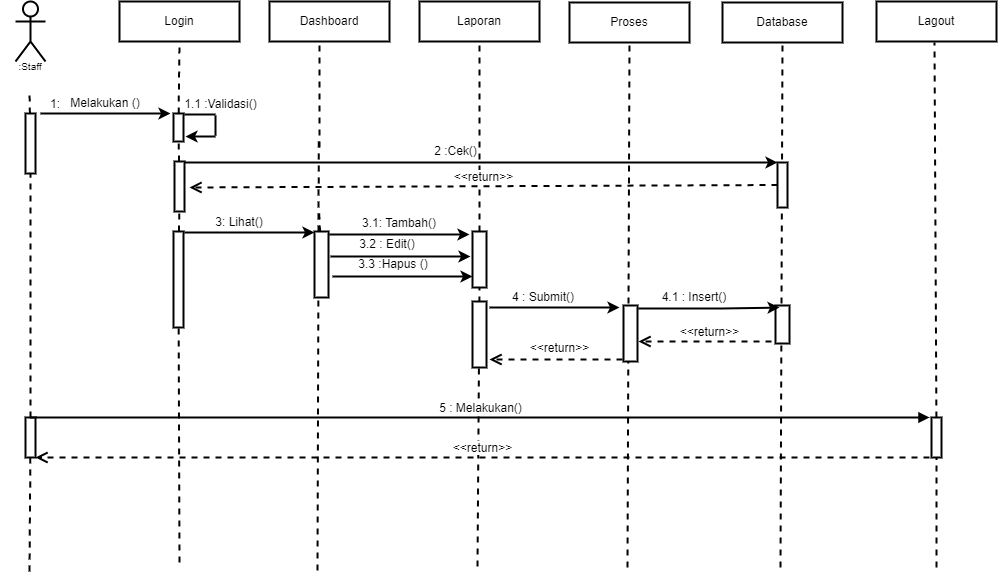

The diagram above was exported from draw.io. Its source (the exported page's mxGraphModel, read from the mxfile embedded in the PNG):
<mxGraphModel dx="1887" dy="831" grid="1" gridSize="10" guides="1" tooltips="1" connect="1" arrows="1" fold="1" page="1" pageScale="1" pageWidth="1169" pageHeight="827" math="0" shadow="0">
  <root>
    <mxCell id="0" />
    <mxCell id="1" parent="0" />
    <mxCell id="3L8egAMJMwIG4ehZai7a-1" value="&lt;br&gt;&lt;br&gt;&lt;br&gt;&lt;br&gt;&lt;br&gt;" style="shape=umlActor;verticalLabelPosition=bottom;verticalAlign=top;html=1;outlineConnect=0;strokeWidth=2;" vertex="1" parent="1">
      <mxGeometry x="119" y="100" width="30" height="60" as="geometry" />
    </mxCell>
    <mxCell id="3L8egAMJMwIG4ehZai7a-2" value="Login" style="rounded=0;whiteSpace=wrap;html=1;strokeWidth=2;" vertex="1" parent="1">
      <mxGeometry x="223" y="100" width="120" height="40" as="geometry" />
    </mxCell>
    <mxCell id="3L8egAMJMwIG4ehZai7a-3" value="Dashboard" style="rounded=0;whiteSpace=wrap;html=1;strokeWidth=2;" vertex="1" parent="1">
      <mxGeometry x="373" y="100" width="120" height="40" as="geometry" />
    </mxCell>
    <mxCell id="3L8egAMJMwIG4ehZai7a-4" value="Laporan" style="rounded=0;whiteSpace=wrap;html=1;strokeWidth=2;" vertex="1" parent="1">
      <mxGeometry x="523" y="100" width="120" height="40" as="geometry" />
    </mxCell>
    <mxCell id="3L8egAMJMwIG4ehZai7a-5" value="Lagout" style="rounded=0;whiteSpace=wrap;html=1;strokeWidth=2;" vertex="1" parent="1">
      <mxGeometry x="980" y="100" width="120" height="40" as="geometry" />
    </mxCell>
    <mxCell id="3L8egAMJMwIG4ehZai7a-6" value="" style="endArrow=none;dashed=1;html=1;rounded=0;startArrow=none;strokeWidth=2;" edge="1" parent="1" source="3L8egAMJMwIG4ehZai7a-7">
      <mxGeometry width="50" height="50" relative="1" as="geometry">
        <mxPoint x="133" y="520" as="sourcePoint" />
        <mxPoint x="133" y="190" as="targetPoint" />
      </mxGeometry>
    </mxCell>
    <mxCell id="3L8egAMJMwIG4ehZai7a-7" value="" style="rounded=0;whiteSpace=wrap;html=1;strokeWidth=2;" vertex="1" parent="1">
      <mxGeometry x="129" y="212" width="10" height="60" as="geometry" />
    </mxCell>
    <mxCell id="3L8egAMJMwIG4ehZai7a-8" value="" style="endArrow=none;dashed=1;html=1;rounded=0;strokeWidth=2;startArrow=none;" edge="1" parent="1" source="3L8egAMJMwIG4ehZai7a-60" target="3L8egAMJMwIG4ehZai7a-7">
      <mxGeometry width="50" height="50" relative="1" as="geometry">
        <mxPoint x="133" y="670" as="sourcePoint" />
        <mxPoint x="133" y="190" as="targetPoint" />
      </mxGeometry>
    </mxCell>
    <mxCell id="3L8egAMJMwIG4ehZai7a-9" value="" style="endArrow=none;dashed=1;html=1;rounded=0;startArrow=none;entryX=0.5;entryY=1;entryDx=0;entryDy=0;strokeWidth=2;" edge="1" parent="1" source="3L8egAMJMwIG4ehZai7a-10" target="3L8egAMJMwIG4ehZai7a-2">
      <mxGeometry width="50" height="50" relative="1" as="geometry">
        <mxPoint x="281" y="520" as="sourcePoint" />
        <mxPoint x="281" y="190" as="targetPoint" />
      </mxGeometry>
    </mxCell>
    <mxCell id="3L8egAMJMwIG4ehZai7a-10" value="" style="rounded=0;whiteSpace=wrap;html=1;strokeWidth=2;" vertex="1" parent="1">
      <mxGeometry x="277" y="212" width="10" height="28" as="geometry" />
    </mxCell>
    <mxCell id="3L8egAMJMwIG4ehZai7a-11" value="" style="endArrow=none;dashed=1;html=1;rounded=0;startArrow=none;strokeWidth=2;" edge="1" parent="1" source="3L8egAMJMwIG4ehZai7a-15" target="3L8egAMJMwIG4ehZai7a-10">
      <mxGeometry width="50" height="50" relative="1" as="geometry">
        <mxPoint x="281" y="520" as="sourcePoint" />
        <mxPoint x="281" y="190" as="targetPoint" />
      </mxGeometry>
    </mxCell>
    <mxCell id="3L8egAMJMwIG4ehZai7a-12" value="" style="endArrow=classic;html=1;rounded=0;strokeWidth=2;" edge="1" parent="1">
      <mxGeometry width="50" height="50" relative="1" as="geometry">
        <mxPoint x="144" y="212" as="sourcePoint" />
        <mxPoint x="274" y="212" as="targetPoint" />
      </mxGeometry>
    </mxCell>
    <mxCell id="3L8egAMJMwIG4ehZai7a-13" value="1:" style="text;html=1;strokeColor=none;fillColor=none;align=center;verticalAlign=middle;whiteSpace=wrap;rounded=0;strokeWidth=2;" vertex="1" parent="1">
      <mxGeometry x="129" y="194" width="60" height="18" as="geometry" />
    </mxCell>
    <mxCell id="3L8egAMJMwIG4ehZai7a-14" value="Melakukan ()" style="text;html=1;strokeColor=none;fillColor=none;align=center;verticalAlign=middle;whiteSpace=wrap;rounded=0;strokeWidth=2;" vertex="1" parent="1">
      <mxGeometry x="164" y="192" width="90" height="20" as="geometry" />
    </mxCell>
    <mxCell id="3L8egAMJMwIG4ehZai7a-15" value="" style="rounded=0;whiteSpace=wrap;html=1;strokeWidth=2;" vertex="1" parent="1">
      <mxGeometry x="278" y="260" width="10" height="50" as="geometry" />
    </mxCell>
    <mxCell id="3L8egAMJMwIG4ehZai7a-16" value="" style="endArrow=none;dashed=1;html=1;rounded=0;startArrow=none;strokeWidth=2;" edge="1" parent="1" source="3L8egAMJMwIG4ehZai7a-17" target="3L8egAMJMwIG4ehZai7a-15">
      <mxGeometry width="50" height="50" relative="1" as="geometry">
        <mxPoint x="281" y="520" as="sourcePoint" />
        <mxPoint x="281.95238095238096" y="240" as="targetPoint" />
      </mxGeometry>
    </mxCell>
    <mxCell id="3L8egAMJMwIG4ehZai7a-17" value="" style="rounded=0;whiteSpace=wrap;html=1;strokeWidth=2;" vertex="1" parent="1">
      <mxGeometry x="277" y="330" width="10" height="96" as="geometry" />
    </mxCell>
    <mxCell id="3L8egAMJMwIG4ehZai7a-18" value="" style="endArrow=none;dashed=1;html=1;rounded=0;strokeWidth=2;" edge="1" parent="1" target="3L8egAMJMwIG4ehZai7a-17">
      <mxGeometry width="50" height="50" relative="1" as="geometry">
        <mxPoint x="283" y="661" as="sourcePoint" />
        <mxPoint x="282.7872340425531" y="310" as="targetPoint" />
      </mxGeometry>
    </mxCell>
    <mxCell id="3L8egAMJMwIG4ehZai7a-19" value="" style="endArrow=none;dashed=1;html=1;rounded=0;startArrow=none;entryX=0.5;entryY=1;entryDx=0;entryDy=0;strokeWidth=2;" edge="1" parent="1">
      <mxGeometry width="50" height="50" relative="1" as="geometry">
        <mxPoint x="423" y="246" as="sourcePoint" />
        <mxPoint x="423" y="140" as="targetPoint" />
      </mxGeometry>
    </mxCell>
    <mxCell id="3L8egAMJMwIG4ehZai7a-20" value="" style="endArrow=none;dashed=1;html=1;rounded=0;startArrow=none;exitX=0.5;exitY=0;exitDx=0;exitDy=0;strokeWidth=2;" edge="1" parent="1">
      <mxGeometry width="50" height="50" relative="1" as="geometry">
        <mxPoint x="422" y="330" as="sourcePoint" />
        <mxPoint x="422.2372881355932" y="240" as="targetPoint" />
      </mxGeometry>
    </mxCell>
    <mxCell id="3L8egAMJMwIG4ehZai7a-21" value="" style="endArrow=none;dashed=1;html=1;rounded=0;startArrow=none;strokeWidth=2;" edge="1" parent="1" source="3L8egAMJMwIG4ehZai7a-42">
      <mxGeometry width="50" height="50" relative="1" as="geometry">
        <mxPoint x="423" y="386" as="sourcePoint" />
        <mxPoint x="422.6428571428571" y="310" as="targetPoint" />
      </mxGeometry>
    </mxCell>
    <mxCell id="3L8egAMJMwIG4ehZai7a-22" value="" style="endArrow=none;dashed=1;html=1;rounded=0;strokeWidth=2;" edge="1" parent="1">
      <mxGeometry width="50" height="50" relative="1" as="geometry">
        <mxPoint x="421" y="669" as="sourcePoint" />
        <mxPoint x="421.9203821656049" y="380" as="targetPoint" />
      </mxGeometry>
    </mxCell>
    <mxCell id="3L8egAMJMwIG4ehZai7a-23" value="" style="endArrow=classic;html=1;rounded=0;exitX=1;exitY=0;exitDx=0;exitDy=0;entryX=0;entryY=0;entryDx=0;entryDy=0;strokeWidth=2;" edge="1" parent="1" target="3L8egAMJMwIG4ehZai7a-38">
      <mxGeometry width="50" height="50" relative="1" as="geometry">
        <mxPoint x="288" y="261" as="sourcePoint" />
        <mxPoint x="578" y="260" as="targetPoint" />
      </mxGeometry>
    </mxCell>
    <mxCell id="3L8egAMJMwIG4ehZai7a-24" value="&lt;span style=&quot;&quot;&gt;1.1 :Validasi()&lt;/span&gt;" style="text;html=1;strokeColor=none;fillColor=none;align=center;verticalAlign=middle;whiteSpace=wrap;rounded=0;strokeWidth=2;" vertex="1" parent="1">
      <mxGeometry x="287" y="194" width="75" height="18" as="geometry" />
    </mxCell>
    <mxCell id="3L8egAMJMwIG4ehZai7a-25" value="" style="endArrow=none;dashed=1;html=1;rounded=0;entryX=0.5;entryY=1;entryDx=0;entryDy=0;strokeWidth=2;startArrow=none;" edge="1" parent="1" source="3L8egAMJMwIG4ehZai7a-43" target="3L8egAMJMwIG4ehZai7a-4">
      <mxGeometry width="50" height="50" relative="1" as="geometry">
        <mxPoint x="581" y="665" as="sourcePoint" />
        <mxPoint x="581.929906542056" y="267" as="targetPoint" />
      </mxGeometry>
    </mxCell>
    <mxCell id="3L8egAMJMwIG4ehZai7a-26" value="" style="endArrow=none;dashed=1;html=1;rounded=0;entryX=0.5;entryY=1;entryDx=0;entryDy=0;startArrow=none;strokeWidth=2;" edge="1" parent="1" source="3L8egAMJMwIG4ehZai7a-27">
      <mxGeometry width="50" height="50" relative="1" as="geometry">
        <mxPoint x="1036" y="666" as="sourcePoint" />
        <mxPoint x="1038" y="141" as="targetPoint" />
      </mxGeometry>
    </mxCell>
    <mxCell id="3L8egAMJMwIG4ehZai7a-27" value="" style="rounded=0;whiteSpace=wrap;html=1;strokeWidth=2;fontSize=10;" vertex="1" parent="1">
      <mxGeometry x="1035" y="516" width="10" height="40" as="geometry" />
    </mxCell>
    <mxCell id="3L8egAMJMwIG4ehZai7a-28" value="" style="endArrow=none;dashed=1;html=1;rounded=0;entryX=0.5;entryY=1;entryDx=0;entryDy=0;strokeWidth=2;" edge="1" parent="1" target="3L8egAMJMwIG4ehZai7a-27">
      <mxGeometry width="50" height="50" relative="1" as="geometry">
        <mxPoint x="1040" y="666" as="sourcePoint" />
        <mxPoint x="1038" y="141" as="targetPoint" />
      </mxGeometry>
    </mxCell>
    <mxCell id="3L8egAMJMwIG4ehZai7a-29" value=":Staff" style="text;html=1;strokeColor=none;fillColor=none;align=center;verticalAlign=middle;whiteSpace=wrap;rounded=0;strokeWidth=1;fontSize=10;" vertex="1" parent="1">
      <mxGeometry x="104" y="160" width="60" height="10" as="geometry" />
    </mxCell>
    <mxCell id="3L8egAMJMwIG4ehZai7a-30" value="Proses" style="rounded=0;whiteSpace=wrap;html=1;strokeWidth=2;" vertex="1" parent="1">
      <mxGeometry x="673" y="101" width="120" height="40" as="geometry" />
    </mxCell>
    <mxCell id="3L8egAMJMwIG4ehZai7a-31" value="" style="endArrow=none;dashed=1;html=1;rounded=0;entryX=0.5;entryY=1;entryDx=0;entryDy=0;strokeWidth=2;" edge="1" parent="1" target="3L8egAMJMwIG4ehZai7a-30">
      <mxGeometry width="50" height="50" relative="1" as="geometry">
        <mxPoint x="731" y="666.0000000000002" as="sourcePoint" />
        <mxPoint x="731.929906542056" y="268" as="targetPoint" />
      </mxGeometry>
    </mxCell>
    <mxCell id="3L8egAMJMwIG4ehZai7a-32" value="" style="endArrow=none;html=1;rounded=0;exitX=0.5;exitY=0;exitDx=0;exitDy=0;strokeWidth=2;" edge="1" parent="1">
      <mxGeometry width="50" height="50" relative="1" as="geometry">
        <mxPoint x="288" y="213" as="sourcePoint" />
        <mxPoint x="319" y="213" as="targetPoint" />
      </mxGeometry>
    </mxCell>
    <mxCell id="3L8egAMJMwIG4ehZai7a-33" value="" style="endArrow=none;html=1;rounded=0;strokeWidth=2;" edge="1" parent="1">
      <mxGeometry width="50" height="50" relative="1" as="geometry">
        <mxPoint x="319" y="234" as="sourcePoint" />
        <mxPoint x="319" y="214" as="targetPoint" />
      </mxGeometry>
    </mxCell>
    <mxCell id="3L8egAMJMwIG4ehZai7a-34" value="" style="endArrow=classic;html=1;rounded=0;strokeWidth=2;" edge="1" parent="1">
      <mxGeometry width="50" height="50" relative="1" as="geometry">
        <mxPoint x="319" y="235" as="sourcePoint" />
        <mxPoint x="289" y="235" as="targetPoint" />
      </mxGeometry>
    </mxCell>
    <mxCell id="3L8egAMJMwIG4ehZai7a-35" value="Database" style="rounded=0;whiteSpace=wrap;html=1;strokeWidth=2;" vertex="1" parent="1">
      <mxGeometry x="826" y="101" width="120" height="40" as="geometry" />
    </mxCell>
    <mxCell id="3L8egAMJMwIG4ehZai7a-36" value="" style="endArrow=none;dashed=1;html=1;rounded=0;entryX=0.5;entryY=1;entryDx=0;entryDy=0;strokeWidth=2;" edge="1" parent="1" target="3L8egAMJMwIG4ehZai7a-35">
      <mxGeometry width="50" height="50" relative="1" as="geometry">
        <mxPoint x="884" y="666.0000000000002" as="sourcePoint" />
        <mxPoint x="884.929906542056" y="268" as="targetPoint" />
      </mxGeometry>
    </mxCell>
    <mxCell id="3L8egAMJMwIG4ehZai7a-37" value="" style="rounded=0;whiteSpace=wrap;html=1;strokeWidth=2;fontSize=10;" vertex="1" parent="1">
      <mxGeometry x="879" y="404" width="14" height="38" as="geometry" />
    </mxCell>
    <mxCell id="3L8egAMJMwIG4ehZai7a-38" value="" style="rounded=0;whiteSpace=wrap;html=1;fontSize=12;strokeWidth=2;" vertex="1" parent="1">
      <mxGeometry x="881" y="261" width="10" height="45" as="geometry" />
    </mxCell>
    <mxCell id="3L8egAMJMwIG4ehZai7a-39" value="2 :Cek()" style="text;html=1;strokeColor=none;fillColor=none;align=center;verticalAlign=middle;whiteSpace=wrap;rounded=0;strokeWidth=2;" vertex="1" parent="1">
      <mxGeometry x="486" y="240" width="147" height="20" as="geometry" />
    </mxCell>
    <mxCell id="3L8egAMJMwIG4ehZai7a-40" value="&amp;lt;&amp;lt;return&amp;gt;&amp;gt;" style="html=1;verticalAlign=bottom;endArrow=open;dashed=1;endSize=8;rounded=0;fontSize=12;exitX=0;exitY=0.5;exitDx=0;exitDy=0;strokeWidth=2;" edge="1" parent="1" source="3L8egAMJMwIG4ehZai7a-38">
      <mxGeometry relative="1" as="geometry">
        <mxPoint x="873" y="286" as="sourcePoint" />
        <mxPoint x="293" y="286" as="targetPoint" />
      </mxGeometry>
    </mxCell>
    <mxCell id="3L8egAMJMwIG4ehZai7a-41" value="" style="endArrow=classic;html=1;rounded=0;strokeWidth=2;" edge="1" parent="1">
      <mxGeometry width="50" height="50" relative="1" as="geometry">
        <mxPoint x="288" y="331" as="sourcePoint" />
        <mxPoint x="418" y="331" as="targetPoint" />
      </mxGeometry>
    </mxCell>
    <mxCell id="3L8egAMJMwIG4ehZai7a-42" value="" style="rounded=0;whiteSpace=wrap;html=1;strokeWidth=2;" vertex="1" parent="1">
      <mxGeometry x="418" y="330" width="14" height="66" as="geometry" />
    </mxCell>
    <mxCell id="3L8egAMJMwIG4ehZai7a-43" value="" style="rounded=0;whiteSpace=wrap;html=1;strokeWidth=2;fontSize=10;" vertex="1" parent="1">
      <mxGeometry x="576" y="330" width="14" height="56" as="geometry" />
    </mxCell>
    <mxCell id="3L8egAMJMwIG4ehZai7a-44" value="" style="endArrow=none;dashed=1;html=1;rounded=0;entryX=0.5;entryY=1;entryDx=0;entryDy=0;strokeWidth=2;" edge="1" parent="1" target="3L8egAMJMwIG4ehZai7a-43">
      <mxGeometry width="50" height="50" relative="1" as="geometry">
        <mxPoint x="581" y="665.0000000000002" as="sourcePoint" />
        <mxPoint x="583" y="140" as="targetPoint" />
      </mxGeometry>
    </mxCell>
    <mxCell id="3L8egAMJMwIG4ehZai7a-45" value="" style="endArrow=classic;html=1;rounded=0;strokeWidth=2;" edge="1" parent="1">
      <mxGeometry width="50" height="50" relative="1" as="geometry">
        <mxPoint x="433" y="333" as="sourcePoint" />
        <mxPoint x="573" y="333" as="targetPoint" />
        <Array as="points">
          <mxPoint x="528" y="333" />
        </Array>
      </mxGeometry>
    </mxCell>
    <mxCell id="3L8egAMJMwIG4ehZai7a-46" value="3: Lihat()" style="text;html=1;strokeColor=none;fillColor=none;align=center;verticalAlign=middle;whiteSpace=wrap;rounded=0;strokeWidth=2;fontSize=12;" vertex="1" parent="1">
      <mxGeometry x="313" y="306" width="60" height="30" as="geometry" />
    </mxCell>
    <mxCell id="3L8egAMJMwIG4ehZai7a-47" value="3.1: Tambah()" style="text;html=1;strokeColor=none;fillColor=none;align=center;verticalAlign=middle;whiteSpace=wrap;rounded=0;strokeWidth=2;fontSize=12;" vertex="1" parent="1">
      <mxGeometry x="453" y="312" width="100" height="20" as="geometry" />
    </mxCell>
    <mxCell id="3L8egAMJMwIG4ehZai7a-48" value="" style="endArrow=classic;html=1;rounded=0;strokeWidth=2;" edge="1" parent="1">
      <mxGeometry width="50" height="50" relative="1" as="geometry">
        <mxPoint x="434" y="355" as="sourcePoint" />
        <mxPoint x="574" y="355" as="targetPoint" />
        <Array as="points">
          <mxPoint x="529" y="355" />
        </Array>
      </mxGeometry>
    </mxCell>
    <mxCell id="3L8egAMJMwIG4ehZai7a-49" value="" style="endArrow=classic;html=1;rounded=0;strokeWidth=2;" edge="1" parent="1">
      <mxGeometry width="50" height="50" relative="1" as="geometry">
        <mxPoint x="436" y="375" as="sourcePoint" />
        <mxPoint x="576" y="375" as="targetPoint" />
        <Array as="points">
          <mxPoint x="531" y="375" />
        </Array>
      </mxGeometry>
    </mxCell>
    <mxCell id="3L8egAMJMwIG4ehZai7a-50" value="3.2 : Edit()" style="text;html=1;strokeColor=none;fillColor=none;align=center;verticalAlign=middle;whiteSpace=wrap;rounded=0;strokeWidth=2;fontSize=12;" vertex="1" parent="1">
      <mxGeometry x="441" y="330" width="100" height="26" as="geometry" />
    </mxCell>
    <mxCell id="3L8egAMJMwIG4ehZai7a-51" value="3.3 :Hapus ()" style="text;html=1;strokeColor=none;fillColor=none;align=center;verticalAlign=middle;whiteSpace=wrap;rounded=0;strokeWidth=2;fontSize=12;" vertex="1" parent="1">
      <mxGeometry x="447" y="348" width="100" height="30" as="geometry" />
    </mxCell>
    <mxCell id="3L8egAMJMwIG4ehZai7a-52" value="" style="rounded=0;whiteSpace=wrap;html=1;strokeWidth=2;fontSize=10;" vertex="1" parent="1">
      <mxGeometry x="727" y="404" width="14" height="56" as="geometry" />
    </mxCell>
    <mxCell id="3L8egAMJMwIG4ehZai7a-53" value="" style="rounded=0;whiteSpace=wrap;html=1;strokeWidth=2;" vertex="1" parent="1">
      <mxGeometry x="576" y="400" width="14" height="66" as="geometry" />
    </mxCell>
    <mxCell id="3L8egAMJMwIG4ehZai7a-54" value="" style="endArrow=classic;html=1;rounded=0;strokeWidth=2;" edge="1" parent="1">
      <mxGeometry width="50" height="50" relative="1" as="geometry">
        <mxPoint x="593" y="406" as="sourcePoint" />
        <mxPoint x="723" y="406" as="targetPoint" />
        <Array as="points">
          <mxPoint x="676" y="406" />
        </Array>
      </mxGeometry>
    </mxCell>
    <mxCell id="3L8egAMJMwIG4ehZai7a-55" value="4 : Submit()" style="text;html=1;strokeColor=none;fillColor=none;align=center;verticalAlign=middle;whiteSpace=wrap;rounded=0;strokeWidth=2;fontSize=12;" vertex="1" parent="1">
      <mxGeometry x="602" y="389" width="90" height="14" as="geometry" />
    </mxCell>
    <mxCell id="3L8egAMJMwIG4ehZai7a-56" value="&amp;lt;&amp;lt;return&amp;gt;&amp;gt;" style="html=1;verticalAlign=bottom;endArrow=open;dashed=1;endSize=8;rounded=0;strokeWidth=2;fontSize=12;" edge="1" parent="1">
      <mxGeometry x="-0.0526" y="-2" relative="1" as="geometry">
        <mxPoint x="726" y="458" as="sourcePoint" />
        <mxPoint x="593" y="458" as="targetPoint" />
        <mxPoint as="offset" />
      </mxGeometry>
    </mxCell>
    <mxCell id="3L8egAMJMwIG4ehZai7a-57" value="" style="endArrow=classic;html=1;rounded=0;strokeWidth=2;entryX=0.286;entryY=0.053;entryDx=0;entryDy=0;entryPerimeter=0;" edge="1" parent="1" target="3L8egAMJMwIG4ehZai7a-37">
      <mxGeometry width="50" height="50" relative="1" as="geometry">
        <mxPoint x="742" y="407" as="sourcePoint" />
        <mxPoint x="873" y="407" as="targetPoint" />
        <Array as="points">
          <mxPoint x="825" y="407" />
        </Array>
      </mxGeometry>
    </mxCell>
    <mxCell id="3L8egAMJMwIG4ehZai7a-58" value="4.1 : Insert()" style="text;html=1;strokeColor=none;fillColor=none;align=center;verticalAlign=middle;whiteSpace=wrap;rounded=0;strokeWidth=2;fontSize=12;" vertex="1" parent="1">
      <mxGeometry x="753" y="389" width="90" height="14" as="geometry" />
    </mxCell>
    <mxCell id="3L8egAMJMwIG4ehZai7a-59" value="&amp;lt;&amp;lt;return&amp;gt;&amp;gt;" style="html=1;verticalAlign=bottom;endArrow=open;dashed=1;endSize=8;rounded=0;strokeWidth=2;fontSize=12;" edge="1" parent="1">
      <mxGeometry x="-0.0677" relative="1" as="geometry">
        <mxPoint x="875" y="440" as="sourcePoint" />
        <mxPoint x="742" y="440" as="targetPoint" />
        <mxPoint as="offset" />
      </mxGeometry>
    </mxCell>
    <mxCell id="3L8egAMJMwIG4ehZai7a-60" value="" style="rounded=0;whiteSpace=wrap;html=1;strokeWidth=2;fontSize=10;" vertex="1" parent="1">
      <mxGeometry x="129" y="516" width="10" height="40" as="geometry" />
    </mxCell>
    <mxCell id="3L8egAMJMwIG4ehZai7a-61" value="" style="endArrow=none;dashed=1;html=1;rounded=0;strokeWidth=2;" edge="1" parent="1" target="3L8egAMJMwIG4ehZai7a-60">
      <mxGeometry width="50" height="50" relative="1" as="geometry">
        <mxPoint x="133" y="670.0000000000002" as="sourcePoint" />
        <mxPoint x="133.9299065420562" y="272" as="targetPoint" />
      </mxGeometry>
    </mxCell>
    <mxCell id="3L8egAMJMwIG4ehZai7a-62" value="5 : Melakukan()" style="html=1;verticalAlign=bottom;endArrow=block;rounded=0;strokeWidth=2;fontSize=12;exitX=0.5;exitY=0;exitDx=0;exitDy=0;" edge="1" parent="1" source="3L8egAMJMwIG4ehZai7a-60">
      <mxGeometry width="80" relative="1" as="geometry">
        <mxPoint x="143" y="516" as="sourcePoint" />
        <mxPoint x="1033" y="516" as="targetPoint" />
      </mxGeometry>
    </mxCell>
    <mxCell id="3L8egAMJMwIG4ehZai7a-63" value="&amp;lt;&amp;lt;return&amp;gt;&amp;gt;" style="html=1;verticalAlign=bottom;endArrow=open;dashed=1;endSize=8;rounded=0;strokeWidth=2;fontSize=12;" edge="1" parent="1">
      <mxGeometry relative="1" as="geometry">
        <mxPoint x="1033" y="556" as="sourcePoint" />
        <mxPoint x="139" y="556" as="targetPoint" />
      </mxGeometry>
    </mxCell>
  </root>
</mxGraphModel>